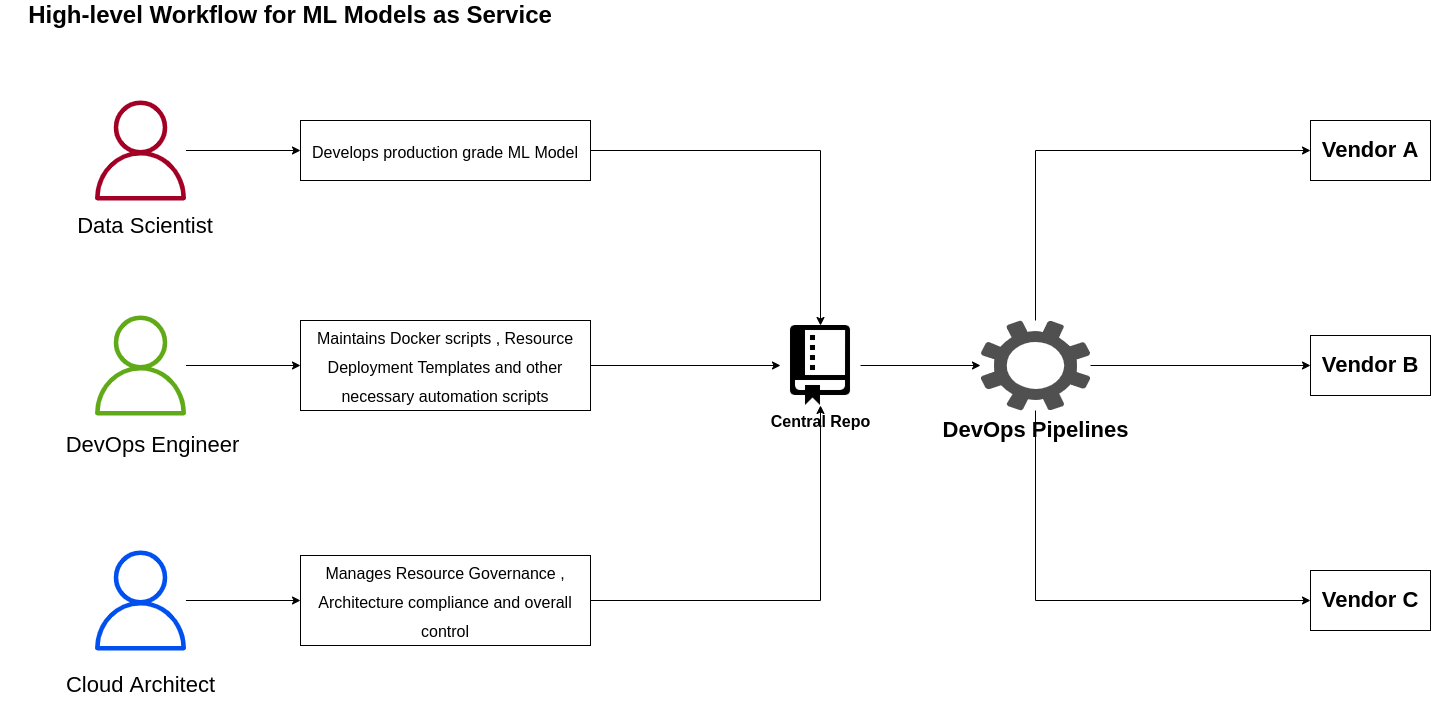

The diagram above was exported from draw.io. Its source (the exported page's mxGraphModel, read from the mxfile embedded in the PNG):
<mxGraphModel dx="2021" dy="2322" grid="1" gridSize="10" guides="1" tooltips="1" connect="1" arrows="1" fold="1" page="1" pageScale="1" pageWidth="827" pageHeight="1169" math="0" shadow="0">
  <root>
    <mxCell id="0" />
    <mxCell id="1" parent="0" />
    <mxCell id="D2tFoYgGGG_6iswXdJk8-1" value="High-level Workflow for ML Models as Service" style="text;html=1;strokeColor=none;fillColor=none;align=center;verticalAlign=middle;whiteSpace=wrap;rounded=0;fontStyle=1;fontSize=24;" vertex="1" parent="1">
      <mxGeometry x="30" y="-810" width="580" height="30" as="geometry" />
    </mxCell>
    <mxCell id="D2tFoYgGGG_6iswXdJk8-5" style="edgeStyle=orthogonalEdgeStyle;rounded=0;orthogonalLoop=1;jettySize=auto;html=1;fontSize=24;entryX=0;entryY=0.5;entryDx=0;entryDy=0;" edge="1" parent="1" source="D2tFoYgGGG_6iswXdJk8-4" target="D2tFoYgGGG_6iswXdJk8-6">
      <mxGeometry relative="1" as="geometry">
        <mxPoint x="420" y="-660" as="targetPoint" />
      </mxGeometry>
    </mxCell>
    <mxCell id="D2tFoYgGGG_6iswXdJk8-4" value="&lt;font style=&quot;font-size: 22px&quot;&gt;Data Scientist&lt;/font&gt;" style="sketch=0;outlineConnect=0;fillColor=#a20025;strokeColor=#6F0000;dashed=0;verticalLabelPosition=bottom;verticalAlign=top;align=center;html=1;fontSize=12;fontStyle=0;aspect=fixed;pointerEvents=1;shape=mxgraph.aws4.user;fontColor=#ffffff;" vertex="1" parent="1">
      <mxGeometry x="120" y="-710" width="100" height="100" as="geometry" />
    </mxCell>
    <mxCell id="D2tFoYgGGG_6iswXdJk8-8" value="" style="edgeStyle=orthogonalEdgeStyle;rounded=0;orthogonalLoop=1;jettySize=auto;html=1;fontSize=16;fontStyle=1" edge="1" parent="1" source="D2tFoYgGGG_6iswXdJk8-6" target="D2tFoYgGGG_6iswXdJk8-7">
      <mxGeometry x="-0.1683" y="-10" relative="1" as="geometry">
        <mxPoint as="offset" />
      </mxGeometry>
    </mxCell>
    <mxCell id="D2tFoYgGGG_6iswXdJk8-6" value="&lt;font style=&quot;font-size: 16px&quot;&gt;Develops production grade ML Model&lt;/font&gt;" style="rounded=0;whiteSpace=wrap;html=1;fontSize=24;" vertex="1" parent="1">
      <mxGeometry x="330" y="-690" width="290" height="60" as="geometry" />
    </mxCell>
    <mxCell id="D2tFoYgGGG_6iswXdJk8-22" style="edgeStyle=orthogonalEdgeStyle;rounded=0;orthogonalLoop=1;jettySize=auto;html=1;fontSize=22;" edge="1" parent="1" source="D2tFoYgGGG_6iswXdJk8-7" target="D2tFoYgGGG_6iswXdJk8-21">
      <mxGeometry relative="1" as="geometry" />
    </mxCell>
    <mxCell id="D2tFoYgGGG_6iswXdJk8-7" value="&lt;b&gt;Central Repo&lt;/b&gt;" style="shape=image;html=1;verticalAlign=top;verticalLabelPosition=bottom;labelBackgroundColor=#ffffff;imageAspect=0;aspect=fixed;image=https://cdn0.iconfinder.com/data/icons/octicons/1024/repo-128.png;fontSize=16;" vertex="1" parent="1">
      <mxGeometry x="810" y="-485" width="80" height="80" as="geometry" />
    </mxCell>
    <mxCell id="D2tFoYgGGG_6iswXdJk8-11" style="edgeStyle=orthogonalEdgeStyle;rounded=0;orthogonalLoop=1;jettySize=auto;html=1;fontSize=16;" edge="1" parent="1" source="D2tFoYgGGG_6iswXdJk8-9" target="D2tFoYgGGG_6iswXdJk8-10">
      <mxGeometry relative="1" as="geometry" />
    </mxCell>
    <mxCell id="D2tFoYgGGG_6iswXdJk8-9" value="DevOps Engineer" style="sketch=0;outlineConnect=0;fontColor=#ffffff;fillColor=#60a917;strokeColor=#2D7600;dashed=0;verticalLabelPosition=bottom;verticalAlign=top;align=center;html=1;fontSize=12;fontStyle=1;aspect=fixed;pointerEvents=1;shape=mxgraph.aws4.user;" vertex="1" parent="1">
      <mxGeometry x="120" y="-495" width="100" height="100" as="geometry" />
    </mxCell>
    <mxCell id="D2tFoYgGGG_6iswXdJk8-13" style="edgeStyle=orthogonalEdgeStyle;rounded=0;orthogonalLoop=1;jettySize=auto;html=1;fontSize=16;" edge="1" parent="1" source="D2tFoYgGGG_6iswXdJk8-10" target="D2tFoYgGGG_6iswXdJk8-7">
      <mxGeometry relative="1" as="geometry" />
    </mxCell>
    <mxCell id="D2tFoYgGGG_6iswXdJk8-10" value="&lt;font style=&quot;font-size: 16px&quot;&gt;Maintains Docker scripts , Resource Deployment Templates and other necessary automation scripts&lt;/font&gt;" style="rounded=0;whiteSpace=wrap;html=1;fontSize=24;" vertex="1" parent="1">
      <mxGeometry x="330" y="-490" width="290" height="90" as="geometry" />
    </mxCell>
    <mxCell id="D2tFoYgGGG_6iswXdJk8-16" style="edgeStyle=orthogonalEdgeStyle;rounded=0;orthogonalLoop=1;jettySize=auto;html=1;fontSize=16;" edge="1" parent="1" source="D2tFoYgGGG_6iswXdJk8-14" target="D2tFoYgGGG_6iswXdJk8-15">
      <mxGeometry relative="1" as="geometry" />
    </mxCell>
    <mxCell id="D2tFoYgGGG_6iswXdJk8-14" value="Cloud Architect" style="sketch=0;outlineConnect=0;fontColor=#ffffff;fillColor=#0050ef;strokeColor=#001DBC;dashed=0;verticalLabelPosition=bottom;verticalAlign=top;align=center;html=1;fontSize=12;fontStyle=1;aspect=fixed;pointerEvents=1;shape=mxgraph.aws4.user;" vertex="1" parent="1">
      <mxGeometry x="120" y="-260" width="100" height="100" as="geometry" />
    </mxCell>
    <mxCell id="D2tFoYgGGG_6iswXdJk8-17" style="edgeStyle=orthogonalEdgeStyle;rounded=0;orthogonalLoop=1;jettySize=auto;html=1;fontSize=16;" edge="1" parent="1" source="D2tFoYgGGG_6iswXdJk8-15" target="D2tFoYgGGG_6iswXdJk8-7">
      <mxGeometry relative="1" as="geometry" />
    </mxCell>
    <mxCell id="D2tFoYgGGG_6iswXdJk8-15" value="&lt;font style=&quot;font-size: 16px&quot;&gt;Manages Resource Governance , Architecture compliance and overall control&lt;/font&gt;" style="rounded=0;whiteSpace=wrap;html=1;fontSize=24;" vertex="1" parent="1">
      <mxGeometry x="330" y="-255" width="290" height="90" as="geometry" />
    </mxCell>
    <mxCell id="D2tFoYgGGG_6iswXdJk8-18" value="Data Scientist" style="text;html=1;strokeColor=none;fillColor=none;align=center;verticalAlign=middle;whiteSpace=wrap;rounded=0;fontSize=22;" vertex="1" parent="1">
      <mxGeometry x="90" y="-599" width="170" height="30" as="geometry" />
    </mxCell>
    <mxCell id="D2tFoYgGGG_6iswXdJk8-19" value="DevOps Engineer" style="text;html=1;strokeColor=none;fillColor=none;align=center;verticalAlign=middle;whiteSpace=wrap;rounded=0;fontSize=22;" vertex="1" parent="1">
      <mxGeometry x="85" y="-380" width="195" height="30" as="geometry" />
    </mxCell>
    <mxCell id="D2tFoYgGGG_6iswXdJk8-20" value="Cloud Architect" style="text;html=1;strokeColor=none;fillColor=none;align=center;verticalAlign=middle;whiteSpace=wrap;rounded=0;fontSize=22;" vertex="1" parent="1">
      <mxGeometry x="72.5" y="-140" width="195" height="30" as="geometry" />
    </mxCell>
    <mxCell id="D2tFoYgGGG_6iswXdJk8-27" style="edgeStyle=orthogonalEdgeStyle;rounded=0;orthogonalLoop=1;jettySize=auto;html=1;entryX=0;entryY=0.5;entryDx=0;entryDy=0;fontSize=22;" edge="1" parent="1" source="D2tFoYgGGG_6iswXdJk8-21" target="D2tFoYgGGG_6iswXdJk8-23">
      <mxGeometry relative="1" as="geometry">
        <Array as="points">
          <mxPoint x="1065" y="-660" />
        </Array>
      </mxGeometry>
    </mxCell>
    <mxCell id="D2tFoYgGGG_6iswXdJk8-28" style="edgeStyle=orthogonalEdgeStyle;rounded=0;orthogonalLoop=1;jettySize=auto;html=1;entryX=0;entryY=0.5;entryDx=0;entryDy=0;fontSize=22;" edge="1" parent="1" source="D2tFoYgGGG_6iswXdJk8-21" target="D2tFoYgGGG_6iswXdJk8-25">
      <mxGeometry relative="1" as="geometry" />
    </mxCell>
    <mxCell id="D2tFoYgGGG_6iswXdJk8-29" style="edgeStyle=orthogonalEdgeStyle;rounded=0;orthogonalLoop=1;jettySize=auto;html=1;entryX=0;entryY=0.5;entryDx=0;entryDy=0;fontSize=22;" edge="1" parent="1" source="D2tFoYgGGG_6iswXdJk8-21" target="D2tFoYgGGG_6iswXdJk8-26">
      <mxGeometry relative="1" as="geometry">
        <Array as="points">
          <mxPoint x="1065" y="-210" />
        </Array>
      </mxGeometry>
    </mxCell>
    <mxCell id="D2tFoYgGGG_6iswXdJk8-21" value="&lt;b&gt;DevOps Pipelines&lt;/b&gt;" style="sketch=0;pointerEvents=1;shadow=0;dashed=0;html=1;strokeColor=none;fillColor=#505050;labelPosition=center;verticalLabelPosition=bottom;verticalAlign=top;outlineConnect=0;align=center;shape=mxgraph.office.concepts.settings;fontSize=22;" vertex="1" parent="1">
      <mxGeometry x="1010" y="-490" width="110" height="90" as="geometry" />
    </mxCell>
    <mxCell id="D2tFoYgGGG_6iswXdJk8-23" value="&lt;b&gt;Vendor A&lt;/b&gt;" style="rounded=0;whiteSpace=wrap;html=1;fontSize=22;fillColor=none;gradientColor=none;" vertex="1" parent="1">
      <mxGeometry x="1340" y="-690" width="120" height="60" as="geometry" />
    </mxCell>
    <mxCell id="D2tFoYgGGG_6iswXdJk8-25" value="&lt;b&gt;Vendor B&lt;/b&gt;" style="rounded=0;whiteSpace=wrap;html=1;fontSize=22;fillColor=none;gradientColor=none;" vertex="1" parent="1">
      <mxGeometry x="1340" y="-475" width="120" height="60" as="geometry" />
    </mxCell>
    <mxCell id="D2tFoYgGGG_6iswXdJk8-26" value="&lt;b&gt;Vendor C&lt;/b&gt;" style="rounded=0;whiteSpace=wrap;html=1;fontSize=22;fillColor=none;gradientColor=none;" vertex="1" parent="1">
      <mxGeometry x="1340" y="-240" width="120" height="60" as="geometry" />
    </mxCell>
  </root>
</mxGraphModel>